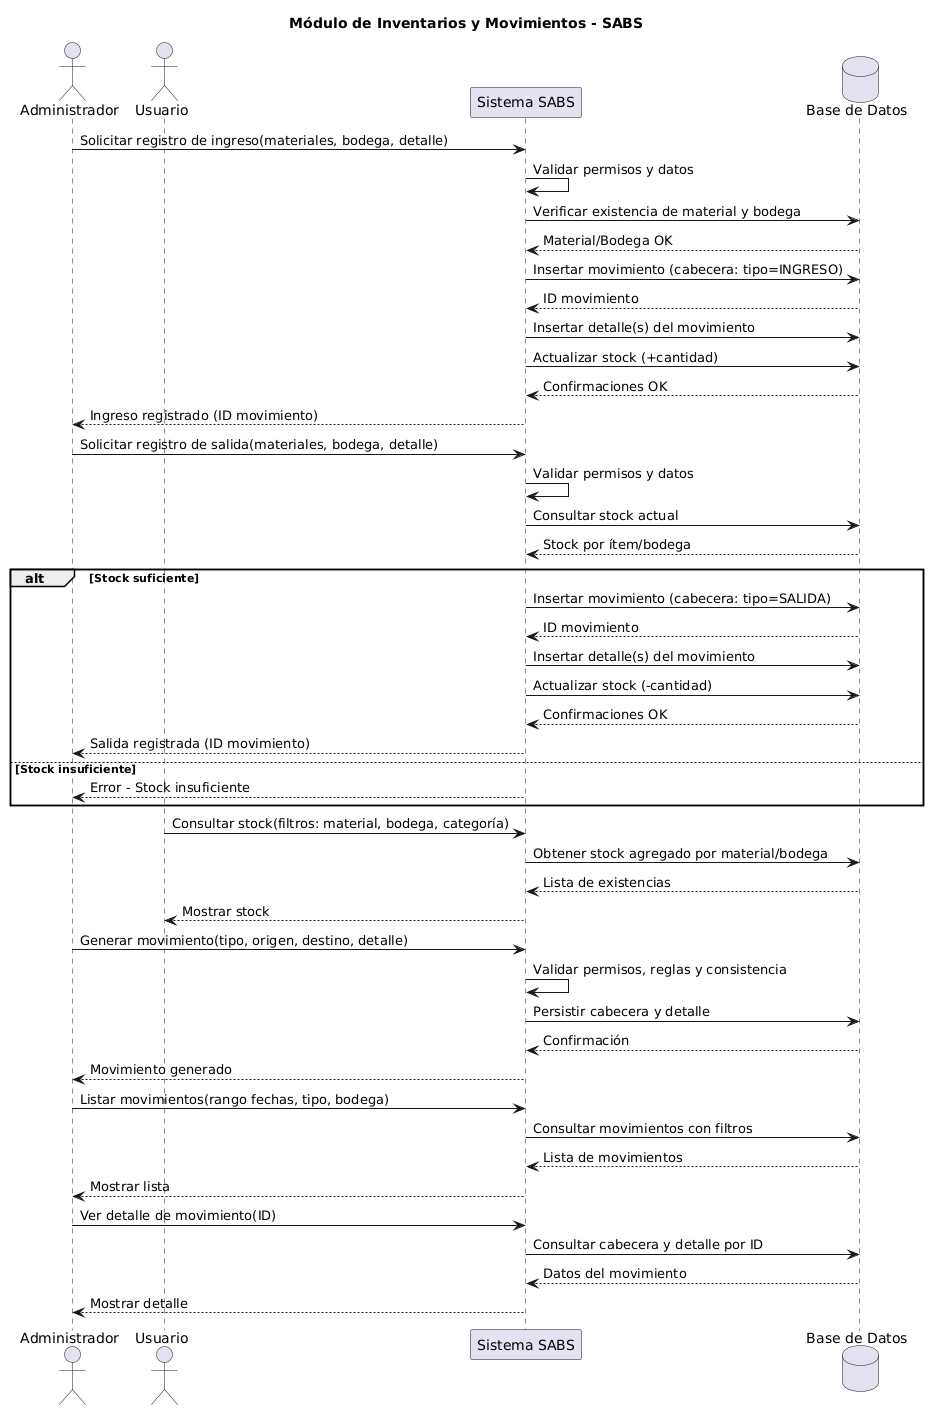

The diagram above was rendered by PlantUML. Its source (embedded in the PNG):
@startuml
title Módulo de Inventarios y Movimientos - SABS

actor Administrador
actor Usuario
participant "Sistema SABS" as SABS
database "Base de Datos" as DB

' == Registrar ingreso de material ==
Administrador -> SABS : Solicitar registro de ingreso(materiales, bodega, detalle)
SABS -> SABS : Validar permisos y datos
SABS -> DB : Verificar existencia de material y bodega
DB --> SABS : Material/Bodega OK
SABS -> DB : Insertar movimiento (cabecera: tipo=INGRESO)
DB --> SABS : ID movimiento
SABS -> DB : Insertar detalle(s) del movimiento
SABS -> DB : Actualizar stock (+cantidad)
DB --> SABS : Confirmaciones OK
SABS --> Administrador : Ingreso registrado (ID movimiento)

' == Registrar salida de material ==
Administrador -> SABS : Solicitar registro de salida(materiales, bodega, detalle)
SABS -> SABS : Validar permisos y datos
SABS -> DB : Consultar stock actual
DB --> SABS : Stock por ítem/bodega
alt Stock suficiente
  SABS -> DB : Insertar movimiento (cabecera: tipo=SALIDA)
  DB --> SABS : ID movimiento
  SABS -> DB : Insertar detalle(s) del movimiento
  SABS -> DB : Actualizar stock (-cantidad)
  DB --> SABS : Confirmaciones OK
  SABS --> Administrador : Salida registrada (ID movimiento)
else Stock insuficiente
  SABS --> Administrador : Error - Stock insuficiente
end

' == Consultar stock ==
Usuario -> SABS : Consultar stock(filtros: material, bodega, categoría)
SABS -> DB : Obtener stock agregado por material/bodega
DB --> SABS : Lista de existencias
SABS --> Usuario : Mostrar stock

' == Generar movimiento (genérico) ==
Administrador -> SABS : Generar movimiento(tipo, origen, destino, detalle)
SABS -> SABS : Validar permisos, reglas y consistencia
SABS -> DB : Persistir cabecera y detalle
DB --> SABS : Confirmación
SABS --> Administrador : Movimiento generado

' == Listar movimientos realizados ==
Administrador -> SABS : Listar movimientos(rango fechas, tipo, bodega)
SABS -> DB : Consultar movimientos con filtros
DB --> SABS : Lista de movimientos
SABS --> Administrador : Mostrar lista

' == Generar detalle de movimiento ==
Administrador -> SABS : Ver detalle de movimiento(ID)
SABS -> DB : Consultar cabecera y detalle por ID
DB --> SABS : Datos del movimiento
SABS --> Administrador : Mostrar detalle
@enduml